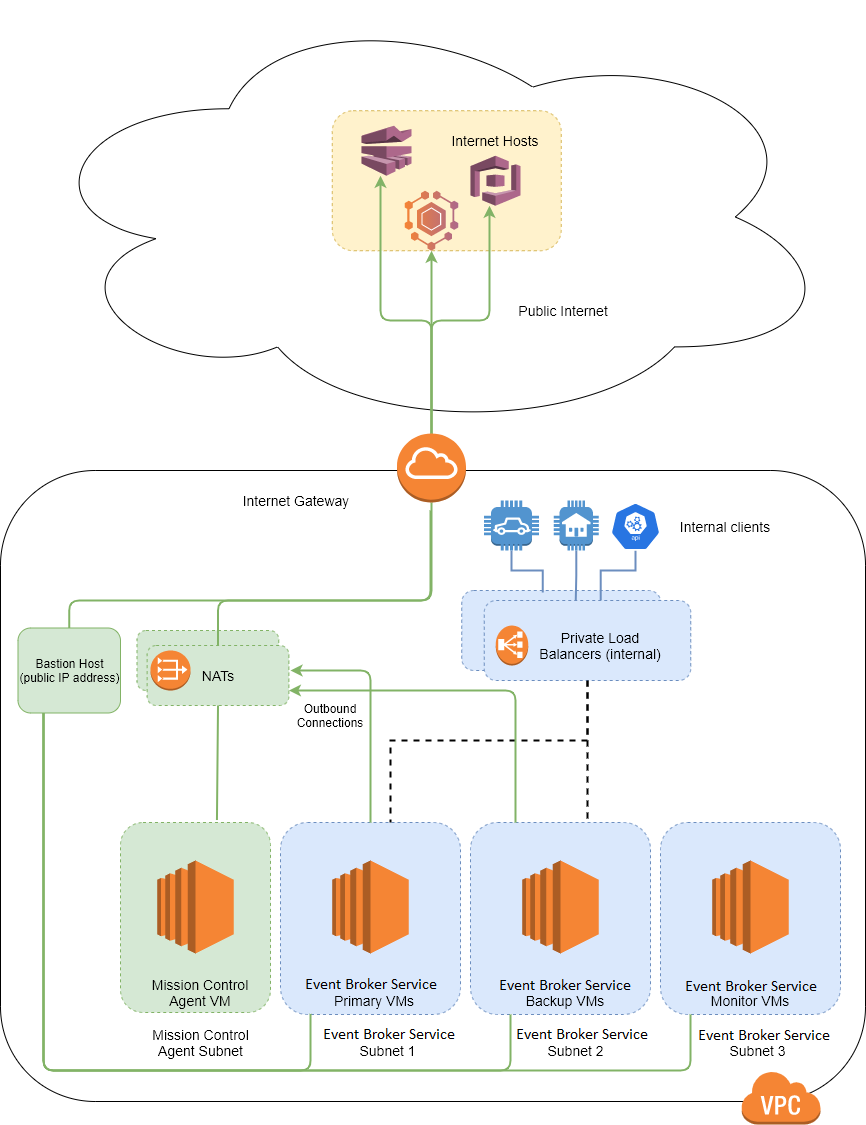

The diagram above was exported from draw.io. Its source (the exported page's mxGraphModel, read from the mxfile embedded in the PNG):
<mxGraphModel dx="1852" dy="1885" grid="1" gridSize="10" guides="1" tooltips="1" connect="1" arrows="1" fold="1" page="1" pageScale="1" pageWidth="850" pageHeight="1100" math="0" shadow="0">
  <root>
    <mxCell id="0" />
    <mxCell id="1" parent="0" />
    <mxCell id="2" value="" style="rounded=1;whiteSpace=wrap;html=1;" parent="1" vertex="1">
      <mxGeometry x="-60" y="140" width="865" height="631" as="geometry" />
    </mxCell>
    <mxCell id="B4_PaHWlDL2b-w-EdH3R-129" value="" style="rounded=1;whiteSpace=wrap;html=1;dashed=1;fillColor=#dae8fc;strokeColor=#6c8ebf;" parent="1" vertex="1">
      <mxGeometry x="401.25" y="260" width="199" height="80" as="geometry" />
    </mxCell>
    <mxCell id="YeDg4GjBu-44QVm9oSAH-86" value="NAT" style="rounded=1;whiteSpace=wrap;html=1;dashed=1;fillColor=#d5e8d4;strokeColor=#82b366;" parent="1" vertex="1">
      <mxGeometry x="76.5" y="300" width="141.75" height="60" as="geometry" />
    </mxCell>
    <mxCell id="B4_PaHWlDL2b-w-EdH3R-136" value="" style="ellipse;shape=cloud;whiteSpace=wrap;html=1;align=left;" parent="1" vertex="1">
      <mxGeometry x="-34" y="-330" width="810" height="433" as="geometry" />
    </mxCell>
    <mxCell id="B4_PaHWlDL2b-w-EdH3R-135" value="" style="rounded=1;whiteSpace=wrap;html=1;dashed=1;fillColor=#fff2cc;strokeColor=#d6b656;" parent="1" vertex="1">
      <mxGeometry x="271.75" y="-219.76" width="229" height="140" as="geometry" />
    </mxCell>
    <mxCell id="3" value="" style="outlineConnect=0;dashed=0;verticalLabelPosition=bottom;verticalAlign=top;align=center;html=1;shape=mxgraph.aws3.virtual_private_cloud;fillColor=#F58534;gradientColor=none;" parent="1" vertex="1">
      <mxGeometry x="680.5" y="740" width="79.5" height="54" as="geometry" />
    </mxCell>
    <mxCell id="9" value="" style="rounded=1;whiteSpace=wrap;html=1;dashed=1;fillColor=#dae8fc;strokeColor=#6c8ebf;" parent="1" vertex="1">
      <mxGeometry x="600" y="492" width="180" height="192" as="geometry" />
    </mxCell>
    <mxCell id="10" value="" style="rounded=1;whiteSpace=wrap;html=1;dashed=1;fillColor=#dae8fc;strokeColor=#6c8ebf;" parent="1" vertex="1">
      <mxGeometry x="410" y="492" width="180" height="192" as="geometry" />
    </mxCell>
    <mxCell id="11" value="" style="rounded=1;whiteSpace=wrap;html=1;dashed=1;fillColor=#dae8fc;strokeColor=#6c8ebf;" parent="1" vertex="1">
      <mxGeometry x="220" y="492" width="180" height="192" as="geometry" />
    </mxCell>
    <mxCell id="17" value="Messaging Service Subnet 1" style="text;html=1;strokeColor=none;fillColor=none;align=center;verticalAlign=middle;whiteSpace=wrap;rounded=0;dashed=1;fontSize=14;" parent="1" vertex="1">
      <mxGeometry x="265" y="702" width="125" height="20" as="geometry" />
    </mxCell>
    <mxCell id="20" value="Messaging Service Subnet 2" style="text;html=1;strokeColor=none;fillColor=none;align=center;verticalAlign=middle;whiteSpace=wrap;rounded=0;dashed=1;fontSize=14;" parent="1" vertex="1">
      <mxGeometry x="453.25" y="702" width="125" height="20" as="geometry" />
    </mxCell>
    <mxCell id="21" value="Messaging Service Subnet 3" style="text;html=1;strokeColor=none;fillColor=none;align=center;verticalAlign=middle;whiteSpace=wrap;rounded=0;dashed=1;fontSize=14;" parent="1" vertex="1">
      <mxGeometry x="635" y="702" width="125" height="20" as="geometry" />
    </mxCell>
    <mxCell id="26" value="Internet Gateway" style="text;html=1;strokeColor=none;fillColor=none;align=center;verticalAlign=middle;whiteSpace=wrap;rounded=0;dashed=1;fontSize=14;" parent="1" vertex="1">
      <mxGeometry x="171" y="160" width="130" height="20" as="geometry" />
    </mxCell>
    <mxCell id="30" value="" style="outlineConnect=0;dashed=0;verticalLabelPosition=bottom;verticalAlign=top;align=center;html=1;shape=mxgraph.aws3.ec2;fillColor=#F58534;gradientColor=none;fontSize=14;" parent="1" vertex="1">
      <mxGeometry x="271.75" y="530" width="76.5" height="93" as="geometry" />
    </mxCell>
    <mxCell id="31" value="" style="outlineConnect=0;dashed=0;verticalLabelPosition=bottom;verticalAlign=top;align=center;html=1;shape=mxgraph.aws3.ec2;fillColor=#F58534;gradientColor=none;fontSize=14;" parent="1" vertex="1">
      <mxGeometry x="461.75" y="530" width="76.5" height="93" as="geometry" />
    </mxCell>
    <mxCell id="34" value="" style="outlineConnect=0;dashed=0;verticalLabelPosition=bottom;verticalAlign=top;align=center;html=1;shape=mxgraph.aws3.ec2;fillColor=#F58534;gradientColor=none;fontSize=14;" parent="1" vertex="1">
      <mxGeometry x="651.75" y="530" width="76.5" height="93" as="geometry" />
    </mxCell>
    <mxCell id="35" value="Messaging Service Primary VMs" style="text;html=1;strokeColor=none;fillColor=none;align=center;verticalAlign=middle;whiteSpace=wrap;rounded=0;dashed=1;fontSize=14;" parent="1" vertex="1">
      <mxGeometry x="232.75" y="652" width="140" height="20" as="geometry" />
    </mxCell>
    <mxCell id="36" value="Messaging Service Backup VMs" style="text;html=1;strokeColor=none;fillColor=none;align=center;verticalAlign=middle;whiteSpace=wrap;rounded=0;dashed=1;fontSize=14;" parent="1" vertex="1">
      <mxGeometry x="435" y="652" width="140" height="20" as="geometry" />
    </mxCell>
    <mxCell id="37" value="Messaging Service Monitor VMs" style="text;html=1;strokeColor=none;fillColor=none;align=center;verticalAlign=middle;whiteSpace=wrap;rounded=0;dashed=1;fontSize=14;" parent="1" vertex="1">
      <mxGeometry x="620" y="652" width="140" height="20" as="geometry" />
    </mxCell>
    <mxCell id="B4_PaHWlDL2b-w-EdH3R-96" value="" style="outlineConnect=0;dashed=0;verticalLabelPosition=bottom;verticalAlign=top;align=center;html=1;shape=mxgraph.aws3.mobile_hub;fillColor=#AD688A;gradientColor=#F58435;gradientDirection=west;pointerEvents=1" parent="1" vertex="1">
      <mxGeometry x="344.25" y="-139.76" width="53.5" height="60" as="geometry" />
    </mxCell>
    <mxCell id="B4_PaHWlDL2b-w-EdH3R-105" style="edgeStyle=orthogonalEdgeStyle;rounded=0;orthogonalLoop=1;jettySize=auto;html=1;exitX=0.5;exitY=1;exitDx=0;exitDy=0;" parent="1" edge="1">
      <mxGeometry relative="1" as="geometry">
        <mxPoint x="466.75" y="487" as="sourcePoint" />
        <mxPoint x="466.75" y="487" as="targetPoint" />
      </mxGeometry>
    </mxCell>
    <mxCell id="B4_PaHWlDL2b-w-EdH3R-134" value="" style="outlineConnect=0;dashed=0;verticalLabelPosition=bottom;verticalAlign=top;align=center;html=1;shape=mxgraph.aws3.cognito;fillColor=#AD688B;gradientColor=none;" parent="1" vertex="1">
      <mxGeometry x="410" y="-174.76" width="50" height="50" as="geometry" />
    </mxCell>
    <mxCell id="B4_PaHWlDL2b-w-EdH3R-137" value="Public Internet&amp;nbsp;" style="text;html=1;strokeColor=none;fillColor=none;align=center;verticalAlign=middle;whiteSpace=wrap;rounded=0;dashed=1;fontSize=14;" parent="1" vertex="1">
      <mxGeometry x="440" y="-30" width="130" height="20" as="geometry" />
    </mxCell>
    <mxCell id="B4_PaHWlDL2b-w-EdH3R-138" value="Internet Hosts" style="text;html=1;strokeColor=none;fillColor=none;align=center;verticalAlign=middle;whiteSpace=wrap;rounded=0;dashed=1;fontSize=14;" parent="1" vertex="1">
      <mxGeometry x="370" y="-204.76" width="130" height="30" as="geometry" />
    </mxCell>
    <mxCell id="B4_PaHWlDL2b-w-EdH3R-123" value="" style="endArrow=classic;html=1;fillColor=#d5e8d4;strokeColor=#82b366;strokeWidth=2;" parent="1" source="11" edge="1">
      <mxGeometry width="50" height="50" relative="1" as="geometry">
        <mxPoint x="316" y="370" as="sourcePoint" />
        <mxPoint x="230" y="340" as="targetPoint" />
        <Array as="points">
          <mxPoint x="310" y="340" />
          <mxPoint x="230" y="340" />
        </Array>
      </mxGeometry>
    </mxCell>
    <mxCell id="zEfEQV7fM_FXt0wYPqOG-40" style="edgeStyle=orthogonalEdgeStyle;rounded=0;orthogonalLoop=1;jettySize=auto;html=1;entryX=0.407;entryY=0.025;entryDx=0;entryDy=0;entryPerimeter=0;endArrow=none;endFill=0;strokeWidth=2;fillColor=#dae8fc;strokeColor=#6c8ebf;" parent="1" source="YeDg4GjBu-44QVm9oSAH-54" target="B4_PaHWlDL2b-w-EdH3R-129" edge="1">
      <mxGeometry relative="1" as="geometry">
        <Array as="points">
          <mxPoint x="451" y="240" />
          <mxPoint x="482" y="240" />
        </Array>
      </mxGeometry>
    </mxCell>
    <mxCell id="YeDg4GjBu-44QVm9oSAH-54" value="" style="outlineConnect=0;dashed=0;verticalLabelPosition=bottom;verticalAlign=top;align=center;html=1;shape=mxgraph.aws3.car;fillColor=#5294CF;gradientColor=none;" parent="1" vertex="1">
      <mxGeometry x="423.5" y="170" width="55" height="50" as="geometry" />
    </mxCell>
    <mxCell id="zEfEQV7fM_FXt0wYPqOG-38" style="edgeStyle=orthogonalEdgeStyle;rounded=0;orthogonalLoop=1;jettySize=auto;html=1;entryX=0.443;entryY=0.025;entryDx=0;entryDy=0;entryPerimeter=0;endArrow=none;endFill=0;strokeWidth=2;fillColor=#dae8fc;strokeColor=#6c8ebf;" parent="1" source="YeDg4GjBu-44QVm9oSAH-55" target="B4_PaHWlDL2b-w-EdH3R-113" edge="1">
      <mxGeometry relative="1" as="geometry" />
    </mxCell>
    <mxCell id="YeDg4GjBu-44QVm9oSAH-55" value="" style="outlineConnect=0;dashed=0;verticalLabelPosition=bottom;verticalAlign=top;align=center;html=1;shape=mxgraph.aws3.house;fillColor=#5294CF;gradientColor=none;" parent="1" vertex="1">
      <mxGeometry x="493.25" y="170" width="45" height="50" as="geometry" />
    </mxCell>
    <mxCell id="YeDg4GjBu-44QVm9oSAH-56" value="" style="outlineConnect=0;dashed=0;verticalLabelPosition=bottom;verticalAlign=top;align=center;html=1;shape=mxgraph.aws3.mobile_analytics;fillColor=#AD688B;gradientColor=none;" parent="1" vertex="1">
      <mxGeometry x="301" y="-204.76" width="50" height="50" as="geometry" />
    </mxCell>
    <mxCell id="zEfEQV7fM_FXt0wYPqOG-39" style="edgeStyle=orthogonalEdgeStyle;rounded=0;orthogonalLoop=1;jettySize=auto;html=1;entryX=0.564;entryY=0;entryDx=0;entryDy=0;entryPerimeter=0;endArrow=none;endFill=0;fillColor=#dae8fc;strokeColor=#6c8ebf;strokeWidth=2;" parent="1" source="YeDg4GjBu-44QVm9oSAH-58" target="B4_PaHWlDL2b-w-EdH3R-113" edge="1">
      <mxGeometry relative="1" as="geometry">
        <Array as="points">
          <mxPoint x="575" y="240" />
          <mxPoint x="540" y="240" />
        </Array>
      </mxGeometry>
    </mxCell>
    <mxCell id="YeDg4GjBu-44QVm9oSAH-58" value="" style="html=1;dashed=0;whitespace=wrap;fillColor=#2875E2;strokeColor=#ffffff;points=[[0.005,0.63,0],[0.1,0.2,0],[0.9,0.2,0],[0.5,0,0],[0.995,0.63,0],[0.72,0.99,0],[0.5,1,0],[0.28,0.99,0]];shape=mxgraph.kubernetes.icon;prIcon=api" parent="1" vertex="1">
      <mxGeometry x="550" y="172" width="50" height="48" as="geometry" />
    </mxCell>
    <mxCell id="YeDg4GjBu-44QVm9oSAH-65" value="Internal clients" style="text;html=1;strokeColor=none;fillColor=none;align=center;verticalAlign=middle;whiteSpace=wrap;rounded=0;dashed=1;fontSize=14;" parent="1" vertex="1">
      <mxGeometry x="600" y="186" width="130" height="20" as="geometry" />
    </mxCell>
    <mxCell id="YeDg4GjBu-44QVm9oSAH-66" value="" style="outlineConnect=0;dashed=0;verticalLabelPosition=bottom;verticalAlign=top;align=center;html=1;shape=mxgraph.aws3.ec2;fillColor=#F58534;gradientColor=none;fontSize=14;" parent="1" vertex="1">
      <mxGeometry x="94.5" y="541.5" width="76.5" height="93" as="geometry" />
    </mxCell>
    <mxCell id="YeDg4GjBu-44QVm9oSAH-69" value="Mission Control Agent VM" style="text;html=1;strokeColor=none;fillColor=none;align=center;verticalAlign=middle;whiteSpace=wrap;rounded=0;dashed=1;fontSize=14;" parent="1" vertex="1">
      <mxGeometry x="68.25" y="652" width="140" height="20" as="geometry" />
    </mxCell>
    <mxCell id="sGMtXNIaiHSLTBP3MFDV-39" style="edgeStyle=orthogonalEdgeStyle;rounded=1;orthogonalLoop=1;jettySize=auto;html=1;entryX=0.5;entryY=1;entryDx=0;entryDy=0;entryPerimeter=0;endArrow=none;endFill=0;strokeWidth=2;exitX=0.5;exitY=0;exitDx=0;exitDy=0;fillColor=#cdeb8b;strokeColor=#82B366;" parent="1" source="YeDg4GjBu-44QVm9oSAH-71" target="B4_PaHWlDL2b-w-EdH3R-122" edge="1">
      <mxGeometry relative="1" as="geometry">
        <Array as="points">
          <mxPoint x="157" y="270" />
          <mxPoint x="371" y="270" />
        </Array>
      </mxGeometry>
    </mxCell>
    <mxCell id="YeDg4GjBu-44QVm9oSAH-71" value="&lt;font style=&quot;font-size: 14px&quot;&gt;NATs&lt;/font&gt;" style="rounded=1;whiteSpace=wrap;html=1;dashed=1;fillColor=#d5e8d4;strokeColor=#82b366;" parent="1" vertex="1">
      <mxGeometry x="86.63" y="315" width="141.75" height="60" as="geometry" />
    </mxCell>
    <mxCell id="YeDg4GjBu-44QVm9oSAH-73" value="" style="outlineConnect=0;dashed=0;verticalLabelPosition=bottom;verticalAlign=top;align=center;html=1;shape=mxgraph.aws3.vpc_nat_gateway;fillColor=#F58534;gradientColor=none;" parent="1" vertex="1">
      <mxGeometry x="90" y="320" width="40" height="40" as="geometry" />
    </mxCell>
    <mxCell id="sGMtXNIaiHSLTBP3MFDV-37" style="edgeStyle=orthogonalEdgeStyle;rounded=0;orthogonalLoop=1;jettySize=auto;html=1;dashed=1;endArrow=none;endFill=0;strokeColor=#000000;strokeWidth=2;" parent="1" source="B4_PaHWlDL2b-w-EdH3R-113" edge="1">
      <mxGeometry relative="1" as="geometry">
        <mxPoint x="527" y="490" as="targetPoint" />
      </mxGeometry>
    </mxCell>
    <mxCell id="B4_PaHWlDL2b-w-EdH3R-113" value="" style="rounded=1;whiteSpace=wrap;html=1;dashed=1;fillColor=#dae8fc;strokeColor=#6c8ebf;" parent="1" vertex="1">
      <mxGeometry x="423.75" y="270" width="206.5" height="80" as="geometry" />
    </mxCell>
    <mxCell id="sGMtXNIaiHSLTBP3MFDV-38" style="edgeStyle=orthogonalEdgeStyle;rounded=0;orthogonalLoop=1;jettySize=auto;html=1;dashed=1;endArrow=none;endFill=0;strokeColor=#000000;strokeWidth=2;exitX=0.5;exitY=1;exitDx=0;exitDy=0;" parent="1" source="B4_PaHWlDL2b-w-EdH3R-113" target="11" edge="1">
      <mxGeometry relative="1" as="geometry">
        <Array as="points">
          <mxPoint x="527" y="410" />
          <mxPoint x="330" y="410" />
        </Array>
      </mxGeometry>
    </mxCell>
    <mxCell id="28" value="Private Load Balancers (internal)" style="text;html=1;strokeColor=none;fillColor=none;align=center;verticalAlign=middle;whiteSpace=wrap;rounded=0;dashed=1;fontSize=14;" parent="1" vertex="1">
      <mxGeometry x="468.51" y="285" width="141.75" height="60" as="geometry" />
    </mxCell>
    <mxCell id="B4_PaHWlDL2b-w-EdH3R-131" value="" style="outlineConnect=0;dashed=0;verticalLabelPosition=bottom;verticalAlign=top;align=center;html=1;shape=mxgraph.aws3.classic_load_balancer;fillColor=#F58534;gradientColor=none;fontSize=14;" parent="1" vertex="1">
      <mxGeometry x="435.25" y="295" width="32.5" height="40" as="geometry" />
    </mxCell>
    <mxCell id="YeDg4GjBu-44QVm9oSAH-67" value="" style="rounded=1;whiteSpace=wrap;html=1;dashed=1;fillColor=#d5e8d4;strokeColor=#82b366;" parent="1" vertex="1">
      <mxGeometry x="60" y="492" width="150" height="190" as="geometry" />
    </mxCell>
    <mxCell id="YeDg4GjBu-44QVm9oSAH-68" value="" style="outlineConnect=0;dashed=0;verticalLabelPosition=bottom;verticalAlign=top;align=center;html=1;shape=mxgraph.aws3.ec2;fillColor=#F58534;gradientColor=none;fontSize=14;" parent="1" vertex="1">
      <mxGeometry x="96.75" y="530" width="76.5" height="93" as="geometry" />
    </mxCell>
    <mxCell id="YeDg4GjBu-44QVm9oSAH-84" value="&lt;font style=&quot;font-size: 14px&quot;&gt;Mission Control Agent VM&lt;/font&gt;" style="text;html=1;strokeColor=none;fillColor=none;align=center;verticalAlign=middle;whiteSpace=wrap;rounded=0;" parent="1" vertex="1">
      <mxGeometry x="90" y="652" width="100" height="20" as="geometry" />
    </mxCell>
    <mxCell id="YeDg4GjBu-44QVm9oSAH-87" value="Mission Control Agent Subnet" style="text;html=1;strokeColor=none;fillColor=none;align=center;verticalAlign=middle;whiteSpace=wrap;rounded=0;dashed=1;fontSize=14;" parent="1" vertex="1">
      <mxGeometry x="77.5" y="702" width="125" height="20" as="geometry" />
    </mxCell>
    <mxCell id="YeDg4GjBu-44QVm9oSAH-92" value="" style="endArrow=classic;html=1;exitX=0.25;exitY=0;exitDx=0;exitDy=0;entryX=1;entryY=0.75;entryDx=0;entryDy=0;fillColor=#d5e8d4;strokeColor=#82b366;strokeWidth=2;" parent="1" source="10" target="YeDg4GjBu-44QVm9oSAH-71" edge="1">
      <mxGeometry width="50" height="50" relative="1" as="geometry">
        <mxPoint x="390" y="340" as="sourcePoint" />
        <mxPoint x="440" y="290" as="targetPoint" />
        <Array as="points">
          <mxPoint x="455" y="360" />
          <mxPoint x="370" y="360" />
        </Array>
      </mxGeometry>
    </mxCell>
    <mxCell id="YeDg4GjBu-44QVm9oSAH-93" value="Outbound Connections" style="text;html=1;strokeColor=none;fillColor=none;align=center;verticalAlign=middle;whiteSpace=wrap;rounded=0;" parent="1" vertex="1">
      <mxGeometry x="250" y="375" width="40" height="20" as="geometry" />
    </mxCell>
    <mxCell id="YeDg4GjBu-44QVm9oSAH-97" value="" style="endArrow=none;html=1;entryX=0.5;entryY=1;entryDx=0;entryDy=0;exitX=0.643;exitY=-0.013;exitDx=0;exitDy=0;exitPerimeter=0;fillColor=#d5e8d4;strokeColor=#82b366;strokeWidth=2;" parent="1" source="YeDg4GjBu-44QVm9oSAH-67" target="YeDg4GjBu-44QVm9oSAH-71" edge="1">
      <mxGeometry width="50" height="50" relative="1" as="geometry">
        <mxPoint x="140" y="492" as="sourcePoint" />
        <mxPoint x="45" y="500" as="targetPoint" />
      </mxGeometry>
    </mxCell>
    <mxCell id="YeDg4GjBu-44QVm9oSAH-108" style="edgeStyle=orthogonalEdgeStyle;rounded=1;jumpSize=1;orthogonalLoop=1;jettySize=auto;html=1;startArrow=none;startFill=0;endArrow=none;endFill=0;strokeWidth=2;fillColor=#d5e8d4;strokeColor=#82b366;entryX=0.167;entryY=0.979;entryDx=0;entryDy=0;entryPerimeter=0;" parent="1" source="YeDg4GjBu-44QVm9oSAH-99" target="11" edge="1">
      <mxGeometry relative="1" as="geometry">
        <Array as="points">
          <mxPoint x="-17" y="740" />
          <mxPoint x="250" y="740" />
        </Array>
        <mxPoint x="265" y="680" as="targetPoint" />
      </mxGeometry>
    </mxCell>
    <mxCell id="YeDg4GjBu-44QVm9oSAH-109" style="edgeStyle=orthogonalEdgeStyle;rounded=1;jumpSize=1;orthogonalLoop=1;jettySize=auto;html=1;startArrow=none;startFill=0;endArrow=none;endFill=0;strokeWidth=2;fillColor=#d5e8d4;strokeColor=#82b366;" parent="1" source="YeDg4GjBu-44QVm9oSAH-99" target="10" edge="1">
      <mxGeometry relative="1" as="geometry">
        <Array as="points">
          <mxPoint x="-17" y="740" />
          <mxPoint x="450" y="740" />
        </Array>
      </mxGeometry>
    </mxCell>
    <mxCell id="YeDg4GjBu-44QVm9oSAH-110" style="edgeStyle=orthogonalEdgeStyle;rounded=1;jumpSize=1;orthogonalLoop=1;jettySize=auto;html=1;startArrow=none;startFill=0;endArrow=none;endFill=0;strokeWidth=2;fillColor=#d5e8d4;strokeColor=#82b366;" parent="1" source="YeDg4GjBu-44QVm9oSAH-99" target="9" edge="1">
      <mxGeometry relative="1" as="geometry">
        <Array as="points">
          <mxPoint x="-17" y="740" />
          <mxPoint x="630" y="740" />
        </Array>
      </mxGeometry>
    </mxCell>
    <mxCell id="sGMtXNIaiHSLTBP3MFDV-40" style="edgeStyle=orthogonalEdgeStyle;rounded=1;orthogonalLoop=1;jettySize=auto;html=1;endArrow=none;endFill=0;strokeColor=#82B366;strokeWidth=2;exitX=0;exitY=0.5;exitDx=0;exitDy=0;" parent="1" source="YeDg4GjBu-44QVm9oSAH-99" edge="1">
      <mxGeometry relative="1" as="geometry">
        <mxPoint x="370" y="180" as="targetPoint" />
        <Array as="points">
          <mxPoint x="9" y="270" />
          <mxPoint x="370" y="270" />
        </Array>
      </mxGeometry>
    </mxCell>
    <mxCell id="YeDg4GjBu-44QVm9oSAH-99" value="Bastion Host&lt;br&gt;(public IP address)" style="rounded=1;whiteSpace=wrap;html=1;fillColor=#d5e8d4;strokeColor=#82b366;direction=south;" parent="1" vertex="1">
      <mxGeometry x="-42.5" y="297.5" width="102.5" height="85" as="geometry" />
    </mxCell>
    <mxCell id="sGMtXNIaiHSLTBP3MFDV-41" style="edgeStyle=orthogonalEdgeStyle;rounded=1;orthogonalLoop=1;jettySize=auto;html=1;entryX=0.5;entryY=1;entryDx=0;entryDy=0;entryPerimeter=0;endArrow=classic;endFill=1;strokeColor=#82B366;strokeWidth=2;" parent="1" source="B4_PaHWlDL2b-w-EdH3R-122" target="B4_PaHWlDL2b-w-EdH3R-96" edge="1">
      <mxGeometry relative="1" as="geometry" />
    </mxCell>
    <mxCell id="sGMtXNIaiHSLTBP3MFDV-42" style="edgeStyle=orthogonalEdgeStyle;rounded=1;orthogonalLoop=1;jettySize=auto;html=1;endArrow=classic;endFill=1;strokeColor=#82B366;strokeWidth=2;" parent="1" source="B4_PaHWlDL2b-w-EdH3R-122" target="B4_PaHWlDL2b-w-EdH3R-134" edge="1">
      <mxGeometry relative="1" as="geometry">
        <Array as="points">
          <mxPoint x="371" y="-10" />
          <mxPoint x="429" y="-10" />
        </Array>
      </mxGeometry>
    </mxCell>
    <mxCell id="sGMtXNIaiHSLTBP3MFDV-43" style="edgeStyle=orthogonalEdgeStyle;rounded=1;orthogonalLoop=1;jettySize=auto;html=1;endArrow=classic;endFill=1;strokeColor=#82B366;strokeWidth=2;" parent="1" source="B4_PaHWlDL2b-w-EdH3R-122" target="YeDg4GjBu-44QVm9oSAH-56" edge="1">
      <mxGeometry relative="1" as="geometry">
        <Array as="points">
          <mxPoint x="371" y="-10" />
          <mxPoint x="320" y="-10" />
        </Array>
      </mxGeometry>
    </mxCell>
    <mxCell id="B4_PaHWlDL2b-w-EdH3R-122" value="" style="outlineConnect=0;dashed=0;verticalLabelPosition=bottom;verticalAlign=top;align=center;html=1;shape=mxgraph.aws3.internet_gateway;fillColor=#F58534;gradientColor=none;fontSize=14;" parent="1" vertex="1">
      <mxGeometry x="336.5" y="103" width="69" height="69" as="geometry" />
    </mxCell>
  </root>
</mxGraphModel>